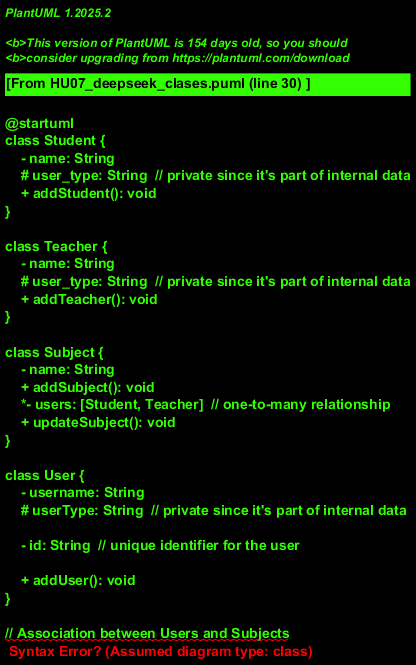

The diagram above was rendered by PlantUML. Its source (embedded in the PNG):
@startuml
class Student {
    - name: String
    # user_type: String  // private since it's part of internal data
    + addStudent(): void
}

class Teacher {
    - name: String
    # user_type: String  // private since it's part of internal data
    + addTeacher(): void
}

class Subject {
    - name: String
    + addSubject(): void
    *- users: [Student, Teacher]  // one-to-many relationship
    + updateSubject(): void
}

class User {
    - username: String
    # userType: String  // private since it's part of internal data

    - id: String  // unique identifier for the user
    
    + addUser(): void
}

// Association between Users and Subjects
Student --> *- Subject

// Inheritance relationships not applicable here as each class is specific
@enduml